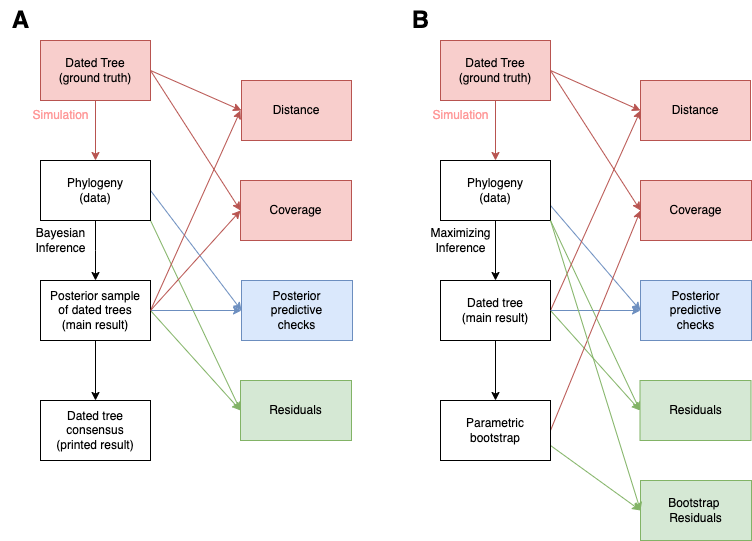

The diagram above was exported from draw.io. Its source (the exported page's mxGraphModel, read from the mxfile embedded in the PNG):
<mxGraphModel dx="1190" dy="625" grid="1" gridSize="10" guides="1" tooltips="1" connect="1" arrows="1" fold="1" page="1" pageScale="1" pageWidth="1654" pageHeight="1169" math="0" shadow="0">
  <root>
    <mxCell id="0" />
    <mxCell id="1" parent="0" />
    <mxCell id="ZTpN8TiQ5OxLEB31ZrJw-2" style="edgeStyle=orthogonalEdgeStyle;rounded=0;orthogonalLoop=1;jettySize=auto;html=1;exitX=0.5;exitY=1;exitDx=0;exitDy=0;entryX=0.5;entryY=0;entryDx=0;entryDy=0;fillColor=#f8cecc;strokeColor=#b85450;" parent="1" source="DA6Zt3cweAOHtCQ_P7h5-1" target="ZTpN8TiQ5OxLEB31ZrJw-1" edge="1">
      <mxGeometry relative="1" as="geometry" />
    </mxCell>
    <mxCell id="DA6Zt3cweAOHtCQ_P7h5-1" value="Dated Tree&lt;div&gt;(ground truth)&lt;/div&gt;" style="rounded=0;whiteSpace=wrap;html=1;fillColor=#f8cecc;strokeColor=#b85450;" parent="1" vertex="1">
      <mxGeometry x="480" y="80" width="110" height="60" as="geometry" />
    </mxCell>
    <mxCell id="ZTpN8TiQ5OxLEB31ZrJw-4" style="edgeStyle=orthogonalEdgeStyle;rounded=0;orthogonalLoop=1;jettySize=auto;html=1;exitX=0.5;exitY=1;exitDx=0;exitDy=0;entryX=0.5;entryY=0;entryDx=0;entryDy=0;" parent="1" source="ZTpN8TiQ5OxLEB31ZrJw-1" target="ZTpN8TiQ5OxLEB31ZrJw-3" edge="1">
      <mxGeometry relative="1" as="geometry" />
    </mxCell>
    <mxCell id="ZTpN8TiQ5OxLEB31ZrJw-49" style="rounded=0;orthogonalLoop=1;jettySize=auto;html=1;entryX=0;entryY=0.5;entryDx=0;entryDy=0;fillColor=#d5e8d4;strokeColor=#82b366;" parent="1" target="ZTpN8TiQ5OxLEB31ZrJw-47" edge="1">
      <mxGeometry relative="1" as="geometry">
        <mxPoint x="590" y="260" as="sourcePoint" />
      </mxGeometry>
    </mxCell>
    <mxCell id="ZTpN8TiQ5OxLEB31ZrJw-54" style="rounded=0;orthogonalLoop=1;jettySize=auto;html=1;exitX=1;exitY=0.75;exitDx=0;exitDy=0;entryX=0;entryY=0.5;entryDx=0;entryDy=0;fillColor=#dae8fc;strokeColor=#6c8ebf;" parent="1" source="ZTpN8TiQ5OxLEB31ZrJw-1" target="ZTpN8TiQ5OxLEB31ZrJw-51" edge="1">
      <mxGeometry relative="1" as="geometry" />
    </mxCell>
    <mxCell id="ZTpN8TiQ5OxLEB31ZrJw-1" value="Phylogeny&lt;br&gt;(data)" style="rounded=0;whiteSpace=wrap;html=1;" parent="1" vertex="1">
      <mxGeometry x="480" y="200" width="110" height="60" as="geometry" />
    </mxCell>
    <mxCell id="ZTpN8TiQ5OxLEB31ZrJw-42" style="rounded=0;orthogonalLoop=1;jettySize=auto;html=1;exitX=1;exitY=0.5;exitDx=0;exitDy=0;entryX=0;entryY=0.5;entryDx=0;entryDy=0;fillColor=#f8cecc;strokeColor=#b85450;" parent="1" source="ZTpN8TiQ5OxLEB31ZrJw-3" target="ZTpN8TiQ5OxLEB31ZrJw-41" edge="1">
      <mxGeometry relative="1" as="geometry" />
    </mxCell>
    <mxCell id="ZTpN8TiQ5OxLEB31ZrJw-50" style="rounded=0;orthogonalLoop=1;jettySize=auto;html=1;exitX=1;exitY=0.5;exitDx=0;exitDy=0;entryX=0;entryY=0.5;entryDx=0;entryDy=0;fillColor=#d5e8d4;strokeColor=#82b366;" parent="1" source="ZTpN8TiQ5OxLEB31ZrJw-3" target="ZTpN8TiQ5OxLEB31ZrJw-47" edge="1">
      <mxGeometry relative="1" as="geometry" />
    </mxCell>
    <mxCell id="ZTpN8TiQ5OxLEB31ZrJw-3" value="Dated tree&lt;br&gt;(main result)" style="rounded=0;whiteSpace=wrap;html=1;" parent="1" vertex="1">
      <mxGeometry x="480" y="320" width="110" height="60" as="geometry" />
    </mxCell>
    <mxCell id="ZTpN8TiQ5OxLEB31ZrJw-7" value="&lt;div&gt;Maximizing&lt;/div&gt;Inference" style="text;html=1;align=center;verticalAlign=middle;resizable=0;points=[];autosize=1;strokeColor=none;fillColor=none;" parent="1" vertex="1">
      <mxGeometry x="460" y="260" width="80" height="40" as="geometry" />
    </mxCell>
    <mxCell id="ZTpN8TiQ5OxLEB31ZrJw-8" value="Simulation" style="text;html=1;align=center;verticalAlign=middle;resizable=0;points=[];autosize=1;strokeColor=none;fillColor=none;fontColor=#FF9999;" parent="1" vertex="1">
      <mxGeometry x="460" y="140" width="80" height="30" as="geometry" />
    </mxCell>
    <mxCell id="ZTpN8TiQ5OxLEB31ZrJw-53" style="rounded=0;orthogonalLoop=1;jettySize=auto;html=1;entryX=0;entryY=0.5;entryDx=0;entryDy=0;fillColor=#dae8fc;strokeColor=#6c8ebf;" parent="1" target="ZTpN8TiQ5OxLEB31ZrJw-51" edge="1">
      <mxGeometry relative="1" as="geometry">
        <mxPoint x="590" y="350" as="sourcePoint" />
      </mxGeometry>
    </mxCell>
    <mxCell id="ZTpN8TiQ5OxLEB31ZrJw-19" value="" style="edgeStyle=none;orthogonalLoop=1;jettySize=auto;html=1;rounded=0;exitX=0.5;exitY=1;exitDx=0;exitDy=0;entryX=0.5;entryY=0;entryDx=0;entryDy=0;" parent="1" source="ZTpN8TiQ5OxLEB31ZrJw-3" edge="1">
      <mxGeometry width="100" relative="1" as="geometry">
        <mxPoint x="740" y="410" as="sourcePoint" />
        <mxPoint x="535" y="440" as="targetPoint" />
        <Array as="points" />
      </mxGeometry>
    </mxCell>
    <mxCell id="ZTpN8TiQ5OxLEB31ZrJw-45" style="rounded=0;orthogonalLoop=1;jettySize=auto;html=1;exitX=1;exitY=0.5;exitDx=0;exitDy=0;entryX=0;entryY=0.5;entryDx=0;entryDy=0;fillColor=#f8cecc;strokeColor=#b85450;" parent="1" source="_IuXaUJ8UVM9aMPu0O8b-48" target="ZTpN8TiQ5OxLEB31ZrJw-44" edge="1">
      <mxGeometry relative="1" as="geometry">
        <mxPoint x="590" y="590" as="sourcePoint" />
      </mxGeometry>
    </mxCell>
    <mxCell id="ZTpN8TiQ5OxLEB31ZrJw-40" value="" style="endArrow=classic;html=1;rounded=0;exitX=1;exitY=0.5;exitDx=0;exitDy=0;entryX=0;entryY=0.5;entryDx=0;entryDy=0;fillColor=#f8cecc;strokeColor=#b85450;" parent="1" source="DA6Zt3cweAOHtCQ_P7h5-1" target="ZTpN8TiQ5OxLEB31ZrJw-41" edge="1">
      <mxGeometry width="50" height="50" relative="1" as="geometry">
        <mxPoint x="660" y="270" as="sourcePoint" />
        <mxPoint x="690" y="160" as="targetPoint" />
      </mxGeometry>
    </mxCell>
    <mxCell id="ZTpN8TiQ5OxLEB31ZrJw-41" value="Distance" style="rounded=0;whiteSpace=wrap;html=1;fillColor=#f8cecc;strokeColor=#b85450;" parent="1" vertex="1">
      <mxGeometry x="680" y="120" width="110" height="60" as="geometry" />
    </mxCell>
    <mxCell id="ZTpN8TiQ5OxLEB31ZrJw-44" value="Coverage" style="rounded=0;whiteSpace=wrap;html=1;fillColor=#f8cecc;strokeColor=#b85450;" parent="1" vertex="1">
      <mxGeometry x="680" y="220" width="111" height="60" as="geometry" />
    </mxCell>
    <mxCell id="ZTpN8TiQ5OxLEB31ZrJw-47" value="Residuals" style="rounded=0;whiteSpace=wrap;html=1;fillColor=#d5e8d4;strokeColor=#82b366;" parent="1" vertex="1">
      <mxGeometry x="679.5" y="420" width="111" height="60" as="geometry" />
    </mxCell>
    <mxCell id="ZTpN8TiQ5OxLEB31ZrJw-51" value="Posterior&lt;br&gt;predictive&lt;br&gt;checks" style="rounded=0;whiteSpace=wrap;html=1;fillColor=#dae8fc;strokeColor=#6c8ebf;" parent="1" vertex="1">
      <mxGeometry x="680" y="320" width="111" height="60" as="geometry" />
    </mxCell>
    <mxCell id="ZTpN8TiQ5OxLEB31ZrJw-59" value="Bootstrap&amp;nbsp;&lt;div&gt;R&lt;span style=&quot;background-color: transparent; color: light-dark(rgb(0, 0, 0), rgb(255, 255, 255));&quot;&gt;esiduals&lt;/span&gt;&lt;/div&gt;" style="rounded=0;whiteSpace=wrap;html=1;fillColor=#d5e8d4;strokeColor=#82b366;align=center;" parent="1" vertex="1">
      <mxGeometry x="680" y="520" width="111" height="60" as="geometry" />
    </mxCell>
    <mxCell id="_IuXaUJ8UVM9aMPu0O8b-1" style="edgeStyle=orthogonalEdgeStyle;rounded=0;orthogonalLoop=1;jettySize=auto;html=1;exitX=0.5;exitY=1;exitDx=0;exitDy=0;entryX=0.5;entryY=0;entryDx=0;entryDy=0;fillColor=#f8cecc;strokeColor=#b85450;" parent="1" source="_IuXaUJ8UVM9aMPu0O8b-3" target="_IuXaUJ8UVM9aMPu0O8b-8" edge="1">
      <mxGeometry relative="1" as="geometry" />
    </mxCell>
    <mxCell id="_IuXaUJ8UVM9aMPu0O8b-3" value="Dated Tree&lt;div&gt;(ground truth)&lt;/div&gt;" style="rounded=0;whiteSpace=wrap;html=1;fillColor=#f8cecc;strokeColor=#b85450;" parent="1" vertex="1">
      <mxGeometry x="80" y="80" width="110" height="60" as="geometry" />
    </mxCell>
    <mxCell id="_IuXaUJ8UVM9aMPu0O8b-4" style="edgeStyle=orthogonalEdgeStyle;rounded=0;orthogonalLoop=1;jettySize=auto;html=1;exitX=0.5;exitY=1;exitDx=0;exitDy=0;entryX=0.5;entryY=0;entryDx=0;entryDy=0;" parent="1" source="_IuXaUJ8UVM9aMPu0O8b-8" edge="1">
      <mxGeometry relative="1" as="geometry">
        <mxPoint x="135" y="320" as="targetPoint" />
      </mxGeometry>
    </mxCell>
    <mxCell id="_IuXaUJ8UVM9aMPu0O8b-5" style="rounded=0;orthogonalLoop=1;jettySize=auto;html=1;exitX=1;exitY=1;exitDx=0;exitDy=0;entryX=0;entryY=0.5;entryDx=0;entryDy=0;fillColor=#d5e8d4;strokeColor=#82b366;" parent="1" source="_IuXaUJ8UVM9aMPu0O8b-8" target="_IuXaUJ8UVM9aMPu0O8b-38" edge="1">
      <mxGeometry relative="1" as="geometry" />
    </mxCell>
    <mxCell id="_IuXaUJ8UVM9aMPu0O8b-6" style="rounded=0;orthogonalLoop=1;jettySize=auto;html=1;exitX=1;exitY=0.5;exitDx=0;exitDy=0;fillColor=#dae8fc;strokeColor=#6c8ebf;entryX=0;entryY=0.5;entryDx=0;entryDy=0;" parent="1" source="_IuXaUJ8UVM9aMPu0O8b-8" target="_IuXaUJ8UVM9aMPu0O8b-39" edge="1">
      <mxGeometry relative="1" as="geometry">
        <mxPoint x="270" y="310" as="targetPoint" />
      </mxGeometry>
    </mxCell>
    <mxCell id="_IuXaUJ8UVM9aMPu0O8b-8" value="Phylogeny&lt;br&gt;(data)" style="rounded=0;whiteSpace=wrap;html=1;" parent="1" vertex="1">
      <mxGeometry x="80" y="200" width="110" height="60" as="geometry" />
    </mxCell>
    <mxCell id="_IuXaUJ8UVM9aMPu0O8b-9" style="rounded=0;orthogonalLoop=1;jettySize=auto;html=1;exitX=1;exitY=0.5;exitDx=0;exitDy=0;fillColor=#f8cecc;strokeColor=#b85450;" parent="1" source="_IuXaUJ8UVM9aMPu0O8b-27" edge="1">
      <mxGeometry relative="1" as="geometry">
        <mxPoint x="190" y="335" as="sourcePoint" />
        <mxPoint x="280" y="150" as="targetPoint" />
      </mxGeometry>
    </mxCell>
    <mxCell id="_IuXaUJ8UVM9aMPu0O8b-10" style="rounded=0;orthogonalLoop=1;jettySize=auto;html=1;entryX=0;entryY=0.5;entryDx=0;entryDy=0;fillColor=#d5e8d4;strokeColor=#82b366;" parent="1" target="_IuXaUJ8UVM9aMPu0O8b-38" edge="1">
      <mxGeometry relative="1" as="geometry">
        <mxPoint x="190" y="350" as="sourcePoint" />
      </mxGeometry>
    </mxCell>
    <mxCell id="_IuXaUJ8UVM9aMPu0O8b-13" value="Bayesian&lt;br&gt;Inference" style="text;html=1;align=center;verticalAlign=middle;resizable=0;points=[];autosize=1;strokeColor=none;fillColor=none;" parent="1" vertex="1">
      <mxGeometry x="65" y="260" width="70" height="40" as="geometry" />
    </mxCell>
    <mxCell id="_IuXaUJ8UVM9aMPu0O8b-14" value="Simulation" style="text;html=1;align=center;verticalAlign=middle;resizable=0;points=[];autosize=1;strokeColor=none;fillColor=none;fontColor=#FF9999;" parent="1" vertex="1">
      <mxGeometry x="60" y="140" width="80" height="30" as="geometry" />
    </mxCell>
    <mxCell id="_IuXaUJ8UVM9aMPu0O8b-20" style="rounded=0;orthogonalLoop=1;jettySize=auto;html=1;exitX=1;exitY=0.5;exitDx=0;exitDy=0;entryX=0;entryY=0.5;entryDx=0;entryDy=0;fillColor=#dae8fc;strokeColor=#6c8ebf;" parent="1" source="_IuXaUJ8UVM9aMPu0O8b-27" target="_IuXaUJ8UVM9aMPu0O8b-39" edge="1">
      <mxGeometry relative="1" as="geometry">
        <mxPoint x="190" y="335" as="sourcePoint" />
      </mxGeometry>
    </mxCell>
    <mxCell id="_IuXaUJ8UVM9aMPu0O8b-27" value="Posterior sample&lt;br&gt;of dated trees&lt;br&gt;(main&amp;nbsp;&lt;span style=&quot;background-color: transparent; color: light-dark(rgb(0, 0, 0), rgb(255, 255, 255));&quot;&gt;result)&lt;/span&gt;" style="rounded=0;whiteSpace=wrap;html=1;" parent="1" vertex="1">
      <mxGeometry x="80" y="320" width="110" height="60" as="geometry" />
    </mxCell>
    <mxCell id="_IuXaUJ8UVM9aMPu0O8b-30" style="rounded=0;orthogonalLoop=1;jettySize=auto;html=1;entryX=0;entryY=0.5;entryDx=0;entryDy=0;fillColor=#f8cecc;strokeColor=#b85450;exitX=1;exitY=0.5;exitDx=0;exitDy=0;" parent="1" source="_IuXaUJ8UVM9aMPu0O8b-27" target="_IuXaUJ8UVM9aMPu0O8b-37" edge="1">
      <mxGeometry relative="1" as="geometry">
        <mxPoint x="190" y="335" as="sourcePoint" />
      </mxGeometry>
    </mxCell>
    <mxCell id="_IuXaUJ8UVM9aMPu0O8b-31" value="&lt;div&gt;Dated tree&lt;/div&gt;consensus&lt;div&gt;(printed result)&lt;/div&gt;" style="rounded=0;whiteSpace=wrap;html=1;" parent="1" vertex="1">
      <mxGeometry x="80" y="440" width="110" height="60" as="geometry" />
    </mxCell>
    <mxCell id="_IuXaUJ8UVM9aMPu0O8b-33" value="" style="edgeStyle=none;orthogonalLoop=1;jettySize=auto;html=1;rounded=0;exitX=0.5;exitY=1;exitDx=0;exitDy=0;entryX=0.5;entryY=0;entryDx=0;entryDy=0;" parent="1" source="_IuXaUJ8UVM9aMPu0O8b-27" target="_IuXaUJ8UVM9aMPu0O8b-31" edge="1">
      <mxGeometry width="100" relative="1" as="geometry">
        <mxPoint x="230" y="350" as="sourcePoint" />
        <mxPoint x="330" y="350" as="targetPoint" />
        <Array as="points" />
      </mxGeometry>
    </mxCell>
    <mxCell id="_IuXaUJ8UVM9aMPu0O8b-35" value="" style="endArrow=classic;html=1;rounded=0;exitX=1;exitY=0.5;exitDx=0;exitDy=0;fillColor=#f8cecc;strokeColor=#b85450;entryX=0;entryY=0.5;entryDx=0;entryDy=0;" parent="1" source="_IuXaUJ8UVM9aMPu0O8b-3" target="_IuXaUJ8UVM9aMPu0O8b-36" edge="1">
      <mxGeometry width="50" height="50" relative="1" as="geometry">
        <mxPoint x="260" y="270" as="sourcePoint" />
        <mxPoint x="250" y="135" as="targetPoint" />
      </mxGeometry>
    </mxCell>
    <mxCell id="_IuXaUJ8UVM9aMPu0O8b-36" value="Distance" style="rounded=0;whiteSpace=wrap;html=1;fillColor=#f8cecc;strokeColor=#b85450;" parent="1" vertex="1">
      <mxGeometry x="281" y="120" width="110" height="60" as="geometry" />
    </mxCell>
    <mxCell id="_IuXaUJ8UVM9aMPu0O8b-37" value="Coverage" style="rounded=0;whiteSpace=wrap;html=1;fillColor=#f8cecc;strokeColor=#b85450;" parent="1" vertex="1">
      <mxGeometry x="280" y="220" width="111" height="60" as="geometry" />
    </mxCell>
    <mxCell id="_IuXaUJ8UVM9aMPu0O8b-38" value="Residuals" style="rounded=0;whiteSpace=wrap;html=1;fillColor=#d5e8d4;strokeColor=#82b366;" parent="1" vertex="1">
      <mxGeometry x="280" y="420" width="111" height="60" as="geometry" />
    </mxCell>
    <mxCell id="_IuXaUJ8UVM9aMPu0O8b-39" value="Posterior&lt;br&gt;predictive&lt;br&gt;checks" style="rounded=0;whiteSpace=wrap;html=1;fillColor=#dae8fc;strokeColor=#6c8ebf;" parent="1" vertex="1">
      <mxGeometry x="281" y="320" width="111" height="60" as="geometry" />
    </mxCell>
    <mxCell id="_IuXaUJ8UVM9aMPu0O8b-44" value="A" style="text;strokeColor=none;fillColor=none;html=1;fontSize=24;fontStyle=1;verticalAlign=middle;align=center;" parent="1" vertex="1">
      <mxGeometry x="40" y="40" width="40" height="40" as="geometry" />
    </mxCell>
    <mxCell id="_IuXaUJ8UVM9aMPu0O8b-45" value="B" style="text;strokeColor=none;fillColor=none;html=1;fontSize=24;fontStyle=1;verticalAlign=middle;align=center;" parent="1" vertex="1">
      <mxGeometry x="440" y="40" width="40" height="40" as="geometry" />
    </mxCell>
    <mxCell id="_IuXaUJ8UVM9aMPu0O8b-49" style="rounded=0;orthogonalLoop=1;jettySize=auto;html=1;exitX=1;exitY=0.75;exitDx=0;exitDy=0;entryX=0;entryY=0.5;entryDx=0;entryDy=0;fillColor=#d5e8d4;strokeColor=#82b366;" parent="1" target="ZTpN8TiQ5OxLEB31ZrJw-59" edge="1" source="_IuXaUJ8UVM9aMPu0O8b-48">
      <mxGeometry relative="1" as="geometry">
        <mxPoint x="588" y="460" as="sourcePoint" />
        <mxPoint x="678" y="480" as="targetPoint" />
      </mxGeometry>
    </mxCell>
    <mxCell id="_IuXaUJ8UVM9aMPu0O8b-50" style="rounded=0;orthogonalLoop=1;jettySize=auto;html=1;exitX=1;exitY=1;exitDx=0;exitDy=0;entryX=0;entryY=0.5;entryDx=0;entryDy=0;fillColor=#d5e8d4;strokeColor=#82b366;" parent="1" source="ZTpN8TiQ5OxLEB31ZrJw-1" target="ZTpN8TiQ5OxLEB31ZrJw-59" edge="1">
      <mxGeometry relative="1" as="geometry">
        <mxPoint x="600" y="240" as="sourcePoint" />
        <mxPoint x="690" y="260" as="targetPoint" />
      </mxGeometry>
    </mxCell>
    <mxCell id="_IuXaUJ8UVM9aMPu0O8b-48" value="Parametric bootstrap" style="rounded=0;whiteSpace=wrap;html=1;" parent="1" vertex="1">
      <mxGeometry x="480" y="440" width="110" height="60" as="geometry" />
    </mxCell>
    <mxCell id="KAZNBKCzzE8UQAeCZ-pe-1" value="" style="endArrow=classic;html=1;rounded=0;exitX=1;exitY=0.5;exitDx=0;exitDy=0;fillColor=#f8cecc;strokeColor=#b85450;entryX=0;entryY=0.5;entryDx=0;entryDy=0;" edge="1" parent="1" source="_IuXaUJ8UVM9aMPu0O8b-3" target="_IuXaUJ8UVM9aMPu0O8b-37">
      <mxGeometry width="50" height="50" relative="1" as="geometry">
        <mxPoint x="200" y="120" as="sourcePoint" />
        <mxPoint x="291" y="160" as="targetPoint" />
      </mxGeometry>
    </mxCell>
    <mxCell id="KAZNBKCzzE8UQAeCZ-pe-2" value="" style="endArrow=classic;html=1;rounded=0;entryX=0;entryY=0.5;entryDx=0;entryDy=0;fillColor=#f8cecc;strokeColor=#b85450;exitX=1;exitY=0.5;exitDx=0;exitDy=0;" edge="1" parent="1" source="DA6Zt3cweAOHtCQ_P7h5-1" target="ZTpN8TiQ5OxLEB31ZrJw-44">
      <mxGeometry width="50" height="50" relative="1" as="geometry">
        <mxPoint x="600" y="150" as="sourcePoint" />
        <mxPoint x="690" y="160" as="targetPoint" />
      </mxGeometry>
    </mxCell>
  </root>
</mxGraphModel>